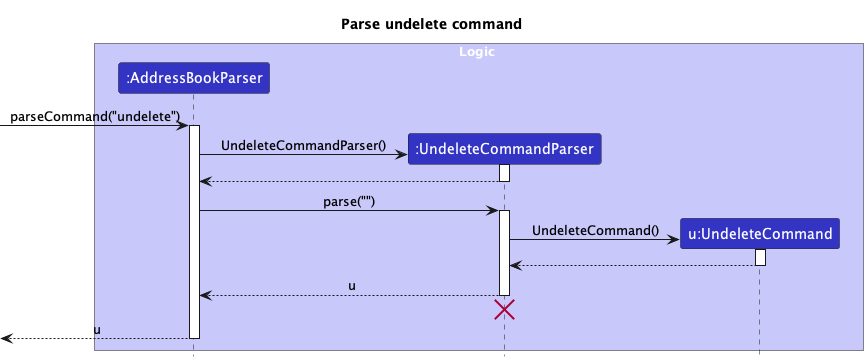

The diagram above was rendered by PlantUML. Its source (embedded in the PNG):
@startuml
!include style.puml
skinparam ArrowFontStyle plain

title Parse undelete command

box Logic LOGIC_COLOR_T1
participant ":AddressBookParser" as AddressBookParser LOGIC_COLOR
participant ":UndeleteCommandParser" as UndeleteCommandParser LOGIC_COLOR
participant "u:UndeleteCommand" as UndeleteCommand LOGIC_COLOR
end box

[-> AddressBookParser : parseCommand("undelete")
activate AddressBookParser

create UndeleteCommandParser
AddressBookParser -> UndeleteCommandParser : UndeleteCommandParser()
activate UndeleteCommandParser

UndeleteCommandParser --> AddressBookParser
deactivate UndeleteCommandParser

AddressBookParser -> UndeleteCommandParser : parse("")
activate UndeleteCommandParser

create UndeleteCommand
UndeleteCommandParser -> UndeleteCommand : UndeleteCommand()
activate UndeleteCommand

UndeleteCommand --> UndeleteCommandParser
deactivate UndeleteCommand

UndeleteCommandParser --> AddressBookParser : u
deactivate UndeleteCommandParser
'Hidden arrow to position the destroy marker below the end of the activation bar.
UndeleteCommandParser -[hidden]-> AddressBookParser
destroy UndeleteCommandParser

[<-- AddressBookParser : u
deactivate AddressBookParser
@enduml